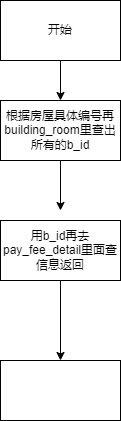

The diagram above was exported from draw.io. Its source (the exported page's mxGraphModel, read from the mxfile embedded in the PNG):
<mxGraphModel dx="370" dy="434" grid="1" gridSize="10" guides="1" tooltips="1" connect="1" arrows="1" fold="1" page="1" pageScale="1" pageWidth="827" pageHeight="1169" math="0" shadow="0">
  <root>
    <mxCell id="0" />
    <mxCell id="1" parent="0" />
    <mxCell id="3" style="edgeStyle=none;html=1;exitX=0.5;exitY=1;exitDx=0;exitDy=0;" edge="1" parent="1" source="2">
      <mxGeometry relative="1" as="geometry">
        <mxPoint x="190" y="150" as="targetPoint" />
      </mxGeometry>
    </mxCell>
    <mxCell id="2" value="开始" style="rounded=0;whiteSpace=wrap;html=1;" vertex="1" parent="1">
      <mxGeometry x="130" y="50" width="120" height="60" as="geometry" />
    </mxCell>
    <mxCell id="5" style="edgeStyle=none;html=1;exitX=0.5;exitY=1;exitDx=0;exitDy=0;" edge="1" parent="1" source="4">
      <mxGeometry relative="1" as="geometry">
        <mxPoint x="190" y="260" as="targetPoint" />
      </mxGeometry>
    </mxCell>
    <mxCell id="4" value="根据房屋具体编号再building_room里查出所有的b_id" style="rounded=0;whiteSpace=wrap;html=1;" vertex="1" parent="1">
      <mxGeometry x="130" y="150" width="120" height="60" as="geometry" />
    </mxCell>
    <mxCell id="8" value="" style="edgeStyle=none;html=1;" edge="1" parent="1" source="6" target="7">
      <mxGeometry relative="1" as="geometry" />
    </mxCell>
    <mxCell id="6" value="用b_id再去pay_fee_detail里面查信息返回" style="rounded=0;whiteSpace=wrap;html=1;" vertex="1" parent="1">
      <mxGeometry x="130" y="270" width="120" height="60" as="geometry" />
    </mxCell>
    <mxCell id="7" value="" style="whiteSpace=wrap;html=1;rounded=0;" vertex="1" parent="1">
      <mxGeometry x="130" y="410" width="120" height="60" as="geometry" />
    </mxCell>
  </root>
</mxGraphModel>